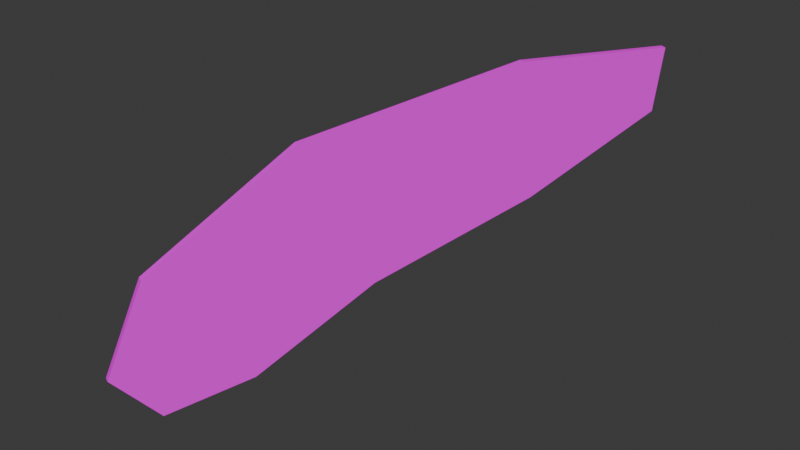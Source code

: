 # Source: wingL.blend  (saved by Blender 4.4.30; exported with 4.5.12 LTS)
import bpy
from mathutils import Matrix  # noqa: F401  (used for matrix-valued properties, if any)

bpy.ops.wm.read_factory_settings(use_empty=True)
scene = bpy.context.scene
scene.name = 'Scene'

# ---- collections
col_collection = bpy.data.collections.new('Collection'); scene.collection.children.link(col_collection)

# ---- images (referenced by path relative to the original .blend; pixels are not part of the script)
import os
ASSET_DIR = os.environ.get("B2B_ASSET_DIR", "")  # directory of the original .blend (textures are referenced by path, not embedded)
HERE = os.path.dirname(os.path.abspath(__file__))  # packed textures are extracted next to this script under _unpacked/

def load_image(name, relpath, width, height, colorspace="sRGB"):
    """Load a texture the original file referenced (path relative to the .blend, or extracted next to this script)."""
    p = next((c for c in (os.path.join(HERE, relpath), os.path.join(ASSET_DIR, relpath)) if relpath and os.path.exists(c)), "")
    if p:
        img = bpy.data.images.load(p, check_existing=True)
        img.name = name
    else:  # same state as the original file: an image datablock whose file is absent (Cycles renders it pink)
        img = bpy.data.images.new(name, width, height)
        img.source = "FILE"
        img.filepath = "//" + (relpath or name)
    img.colorspace_settings.name = colorspace
    return img
img_wingl_png = load_image('wingL.png', 'wingL.png', 1024, 1024, 'sRGB')

# ---- materials (node trees are filled in below, after node groups)
mat_material_001 = bpy.data.materials.new('Material.001')
mat_material_001.roughness = 0.5

# ---- material node trees
mat_material_001.use_nodes = True; mat_material_001.node_tree.nodes.clear()
_N = mat_material_001.node_tree.nodes; _L = mat_material_001.node_tree.links
n0 = _N.new('ShaderNodeBsdfPrincipled'); n0.name = 'プリンシプルBSDF'; n0.location = (0, 300)
n0.inputs[3].default_value = 1.45
n0.inputs[27].default_value = (0.0, 0.0, 0.0, 1.0)
n0.inputs[28].default_value = 1.0
n1 = _N.new('ShaderNodeOutputMaterial'); n1.name = 'マテリアル出力'; n1.location = (280, 300)
n2 = _N.new('ShaderNodeTexImage'); n2.name = '画像テクスチャ'; n2.location = (-480, 300)
n2.image = img_wingl_png
_L.new(n2.outputs[0], n0.inputs[0])
_L.new(n0.outputs[0], n1.inputs[0])
n1.is_active_output = True

# ---- world
world_world = bpy.data.worlds.new('World'); scene.world = world_world
world_world.use_nodes = True; world_world.node_tree.nodes.clear()
_N = world_world.node_tree.nodes; _L = world_world.node_tree.links
n0 = _N.new('ShaderNodeOutputWorld'); n0.name = 'World Output'; n0.location = (300, 300)
n1 = _N.new('ShaderNodeBackground'); n1.name = 'Background'; n1.location = (10, 300)
n1.inputs[0].default_value = (0.05088, 0.05088, 0.05088, 1.0)
_L.new(n1.outputs[0], n0.inputs[0])
n0.is_active_output = True
world_world.color = (0.05088, 0.05088, 0.05088)
world_world.sun_shadow_jitter_overblur = 0.0

# ---- meshes
me_002 = bpy.data.meshes.new('円.002')
me_002.from_pydata([(0.5627, 1.23, 0.2968), (0.7481, 1.622, 0.5132), (0.761, 1.642, 0.7207), (0.5457, 1.176, 0.7484), (0.2477, 0.537, 0.6149), (0.04883, 0.1201, 0.3), (-0.007743, 0.009806, 0.003105), (0.05006, 0.1413, -0.1623), (0.1701, 0.3986, -0.109), (0.3365, 0.7489, 0.1191), (0.5808, 1.222, 0.2964), (0.7662, 1.614, 0.5129), (0.7792, 1.633, 0.7203), (0.5638, 1.167, 0.7481), (0.2658, 0.5286, 0.6146), (0.06698, 0.1117, 0.2996), (0.0104, 0.001406, 0.002769), (0.0682, 0.1329, -0.1626), (0.1883, 0.3901, -0.1093), (0.3547, 0.7405, 0.1187)], [], [(9, 6, 4), (12, 16, 19), (1, 10, 0), (2, 11, 1), (2, 13, 12), (3, 14, 13), (4, 15, 14), (5, 16, 15), (6, 17, 16), (7, 18, 17), (8, 19, 18), (0, 19, 9), (2, 1, 0), (9, 8, 7), (2, 0, 9), (4, 3, 2), (6, 5, 4), (9, 7, 6), (4, 2, 9), (10, 11, 12), (12, 13, 14), (14, 15, 16), (16, 17, 18), (19, 10, 12), (16, 18, 19), (12, 14, 16), (1, 11, 10), (2, 12, 11), (2, 3, 13), (3, 4, 14), (4, 5, 15), (5, 6, 16), (6, 7, 17), (7, 8, 18), (8, 9, 19), (0, 10, 19)])
me_002.polygons.foreach_set('use_smooth', [True] * 36)
_k = set([(0, 1), (0, 9), (0, 10), (1, 2), (1, 11), (2, 3), (2, 12), (3, 4), (3, 13), (4, 5), (4, 14), (5, 6), (5, 15), (6, 7), (6, 16), (7, 8), (7, 17), (8, 9), (8, 18), (9, 19), (10, 11), (10, 19), (11, 12), (12, 13), (13, 14), (14, 15), (15, 16), (16, 17), (17, 18), (18, 19)])
me_002.attributes.new('sharp_edge', 'BOOLEAN', 'EDGE').data.foreach_set('value', [ (min(e.vertices), max(e.vertices)) in _k for e in me_002.edges])
_uv = me_002.uv_layers.new(name='UVMap')
_uv.uv.foreach_set('vector', [0.285, 0.3573, 0.3716, 0.04986, 0.497, 0.3535, 0.7499, 0.8024, 0.7221, 0.04986, 0.8086, 0.3573, 0.1573, 0.04986, 0.1651, 0.2378, 0.1573, 0.2378, 0.04986, 0.8691, 0.05762, 0.9501, 0.04986, 0.9501, 0.04986, 0.8691, 0.05762, 0.6696, 0.05762, 0.8691, 0.04986, 0.6696, 0.05762, 0.3915, 0.05762, 0.6696, 0.04986, 0.3915, 0.05762, 0.1746, 0.05762, 0.3915, 0.04987, 0.1746, 0.05762, 0.04986, 0.05762, 0.1746, 0.1573, 0.8268, 0.1651, 0.7418, 0.1651, 0.8268, 0.1573, 0.7418, 0.1651, 0.6298, 0.1651, 0.7418, 0.1573, 0.6298, 0.1651, 0.4553, 0.1651, 0.6298, 0.1573, 0.2378, 0.1651, 0.4553, 0.1573, 0.4553, 0.3437, 0.8024, 0.2738, 0.7616, 0.2648, 0.5739, 0.285, 0.3573, 0.2648, 0.184, 0.2904, 0.07492, 0.3437, 0.8024, 0.2648, 0.5739, 0.285, 0.3573, 0.497, 0.3535, 0.434, 0.6245, 0.3437, 0.8024, 0.3716, 0.04986, 0.4575, 0.1403, 0.497, 0.3535, 0.285, 0.3573, 0.2904, 0.07492, 0.3716, 0.04986, 0.497, 0.3535, 0.3437, 0.8024, 0.285, 0.3573, 0.8288, 0.5739, 0.8199, 0.7616, 0.7499, 0.8024, 0.7499, 0.8024, 0.6596, 0.6245, 0.5967, 0.3535, 0.5967, 0.3535, 0.6361, 0.1403, 0.7221, 0.04986, 0.7221, 0.04986, 0.8033, 0.07491, 0.8288, 0.184, 0.8086, 0.3573, 0.8288, 0.5739, 0.7499, 0.8024, 0.7221, 0.04986, 0.8288, 0.184, 0.8086, 0.3573, 0.7499, 0.8024, 0.5967, 0.3535, 0.7221, 0.04986, 0.1573, 0.04986, 0.1651, 0.04986, 0.1651, 0.2378, 0.04986, 0.8691, 0.05762, 0.8691, 0.05762, 0.9501, 0.04986, 0.8691, 0.04986, 0.6696, 0.05762, 0.6696, 0.04986, 0.6696, 0.04986, 0.3915, 0.05762, 0.3915, 0.04986, 0.3915, 0.04987, 0.1746, 0.05762, 0.1746, 0.04987, 0.1746, 0.04987, 0.04986, 0.05762, 0.04986, 0.1573, 0.8268, 0.1573, 0.7418, 0.1651, 0.7418, 0.1573, 0.7418, 0.1573, 0.6298, 0.1651, 0.6298, 0.1573, 0.6298, 0.1573, 0.4553, 0.1651, 0.4553, 0.1573, 0.2378, 0.1651, 0.2378, 0.1651, 0.4553])
me_002.materials.append(mat_material_001)
me_002.update()
me_002.normals_split_custom_set([tuple(v) for v in zip(*[iter([-0.9074, 0.42, 0.01682, -0.9074, 0.42, 0.01682, -0.9074, 0.42, 0.01682, 0.9074, -0.42, -0.01682, 0.9074, -0.42, -0.01682, 0.9074, -0.42, -0.01682, 0.174, 0.4117, -0.8945, 0.174, 0.4117, -0.8945, 0.174, 0.4117, -0.8945, 0.4158, 0.9026, -0.1118, 0.4158, 0.9026, -0.1118, 0.4158, 0.9026, -0.1118, 0.03783, 0.04191, 0.9984, 0.03788, 0.04189, 0.9984, 0.03783, 0.04191, 0.9984, -0.06323, -0.1759, 0.9824, -0.06323, -0.1759, 0.9824, -0.06323, -0.1759, 0.9824, -0.2241, -0.5171, 0.826, -0.2241, -0.5171, 0.826, -0.2241, -0.5171, 0.826, -0.3818, -0.8402, 0.385, -0.3818, -0.8402, 0.385, -0.3818, -0.8402, 0.385, -0.3272, -0.6806, -0.6555, -0.3272, -0.6806, -0.6555, -0.3272, -0.6806, -0.6555, 0.06245, 0.1743, -0.9827, 0.06249, 0.1743, -0.9827, 0.06245, 0.1743, -0.9827, 0.1999, 0.4662, -0.8618, 0.1998, 0.4662, -0.8618, 0.1999, 0.4662, -0.8618, 0.1187, 0.2943, -0.9483, 0.1187, 0.2943, -0.9483, 0.1187, 0.2943, -0.9483, -0.9074, 0.42, 0.01682, -0.9074, 0.42, 0.01682, -0.9074, 0.42, 0.01682, -0.9074, 0.42, 0.01682, -0.9074, 0.42, 0.01681, -0.9074, 0.42, 0.01682, -0.9074, 0.42, 0.01682, -0.9074, 0.42, 0.01682, -0.9074, 0.42, 0.01682, -0.9074, 0.42, 0.01682, -0.9074, 0.42, 0.01682, -0.9074, 0.42, 0.01682, -0.9074, 0.42, 0.01682, -0.9074, 0.42, 0.01682, -0.9074, 0.42, 0.01682, -0.9074, 0.42, 0.01682, -0.9074, 0.42, 0.01682, -0.9074, 0.42, 0.01682, -0.9074, 0.42, 0.01682, -0.9074, 0.42, 0.01682, -0.9074, 0.42, 0.01682, 0.9074, -0.42, -0.01682, 0.9074, -0.42, -0.01682, 0.9074, -0.42, -0.01682, 0.9074, -0.42, -0.01682, 0.9074, -0.42, -0.01682, 0.9074, -0.42, -0.01682, 0.9074, -0.42, -0.01682, 0.9074, -0.42, -0.01682, 0.9074, -0.42, -0.01682, 0.9074, -0.42, -0.01682, 0.9074, -0.42, -0.01682, 0.9074, -0.42, -0.01682, 0.9074, -0.42, -0.01682, 0.9074, -0.42, -0.01682, 0.9074, -0.42, -0.01682, 0.9074, -0.42, -0.01682, 0.9074, -0.42, -0.01682, 0.9074, -0.42, -0.01682, 0.9074, -0.42, -0.01682, 0.9074, -0.42, -0.01682, 0.9074, -0.42, -0.01682, 0.174, 0.4117, -0.8945, 0.174, 0.4117, -0.8945, 0.174, 0.4117, -0.8945, 0.4158, 0.9026, -0.1118, 0.4158, 0.9026, -0.1118, 0.4158, 0.9026, -0.1118, 0.03783, 0.04191, 0.9984, 0.03788, 0.04189, 0.9984, 0.03788, 0.04189, 0.9984, -0.06323, -0.1759, 0.9824, -0.06323, -0.1759, 0.9824, -0.06323, -0.1759, 0.9824, -0.2241, -0.5171, 0.826, -0.2241, -0.5171, 0.826, -0.2241, -0.5171, 0.826, -0.3818, -0.8402, 0.385, -0.3818, -0.8402, 0.385, -0.3818, -0.8402, 0.385, -0.3272, -0.6806, -0.6555, -0.3272, -0.6806, -0.6555, -0.3272, -0.6806, -0.6555, 0.06245, 0.1743, -0.9827, 0.06249, 0.1743, -0.9827, 0.06249, 0.1743, -0.9827, 0.1999, 0.4662, -0.8618, 0.1998, 0.4662, -0.8618, 0.1998, 0.4662, -0.8618, 0.1187, 0.2943, -0.9483, 0.1187, 0.2943, -0.9483, 0.1187, 0.2943, -0.9483])] * 3)])

# ---- objects
ob_002 = bpy.data.objects.new('円.002', me_002)

# ---- transforms, parenting, visibility, modifiers, constraints
ob_002.location = (0.0, 0.0, 0.0)

# ---- collection membership
col_collection.objects.link(ob_002)

# ---- scene / render settings (as saved in the file)
scene.frame_start = 1; scene.frame_end = 250; scene.frame_set(1)
scene.render.engine = 'BLENDER_EEVEE_NEXT'
bpy.context.view_layer.update()

# ---- added for rendering (the .blend has no active camera and no usable light): camera, sun
cam_auto = bpy.data.cameras.new('AutoCamera')
cam_auto.lens = 50.0
cam_auto.sensor_width = 36.0
cam_auto.clip_end = 1000.0
ob_auto_camera = bpy.data.objects.new('AutoCamera', cam_auto)
scene.collection.objects.link(ob_auto_camera)
ob_auto_camera.location = (2.26832, -1.4375, 1.79898)
ob_auto_camera.rotation_euler = (1.09748, -7.21219e-08, 0.694738)
scene.camera = ob_auto_camera
light_auto_sun = bpy.data.lights.new('AutoSun', 'SUN')
light_auto_sun.energy = 3.0
light_auto_sun.angle = 0.0523599
ob_auto_sun = bpy.data.objects.new('AutoSun', light_auto_sun)
scene.collection.objects.link(ob_auto_sun)
ob_auto_sun.rotation_euler = (0.872665, 0.174533, 0.523599)
bpy.context.view_layer.update()
